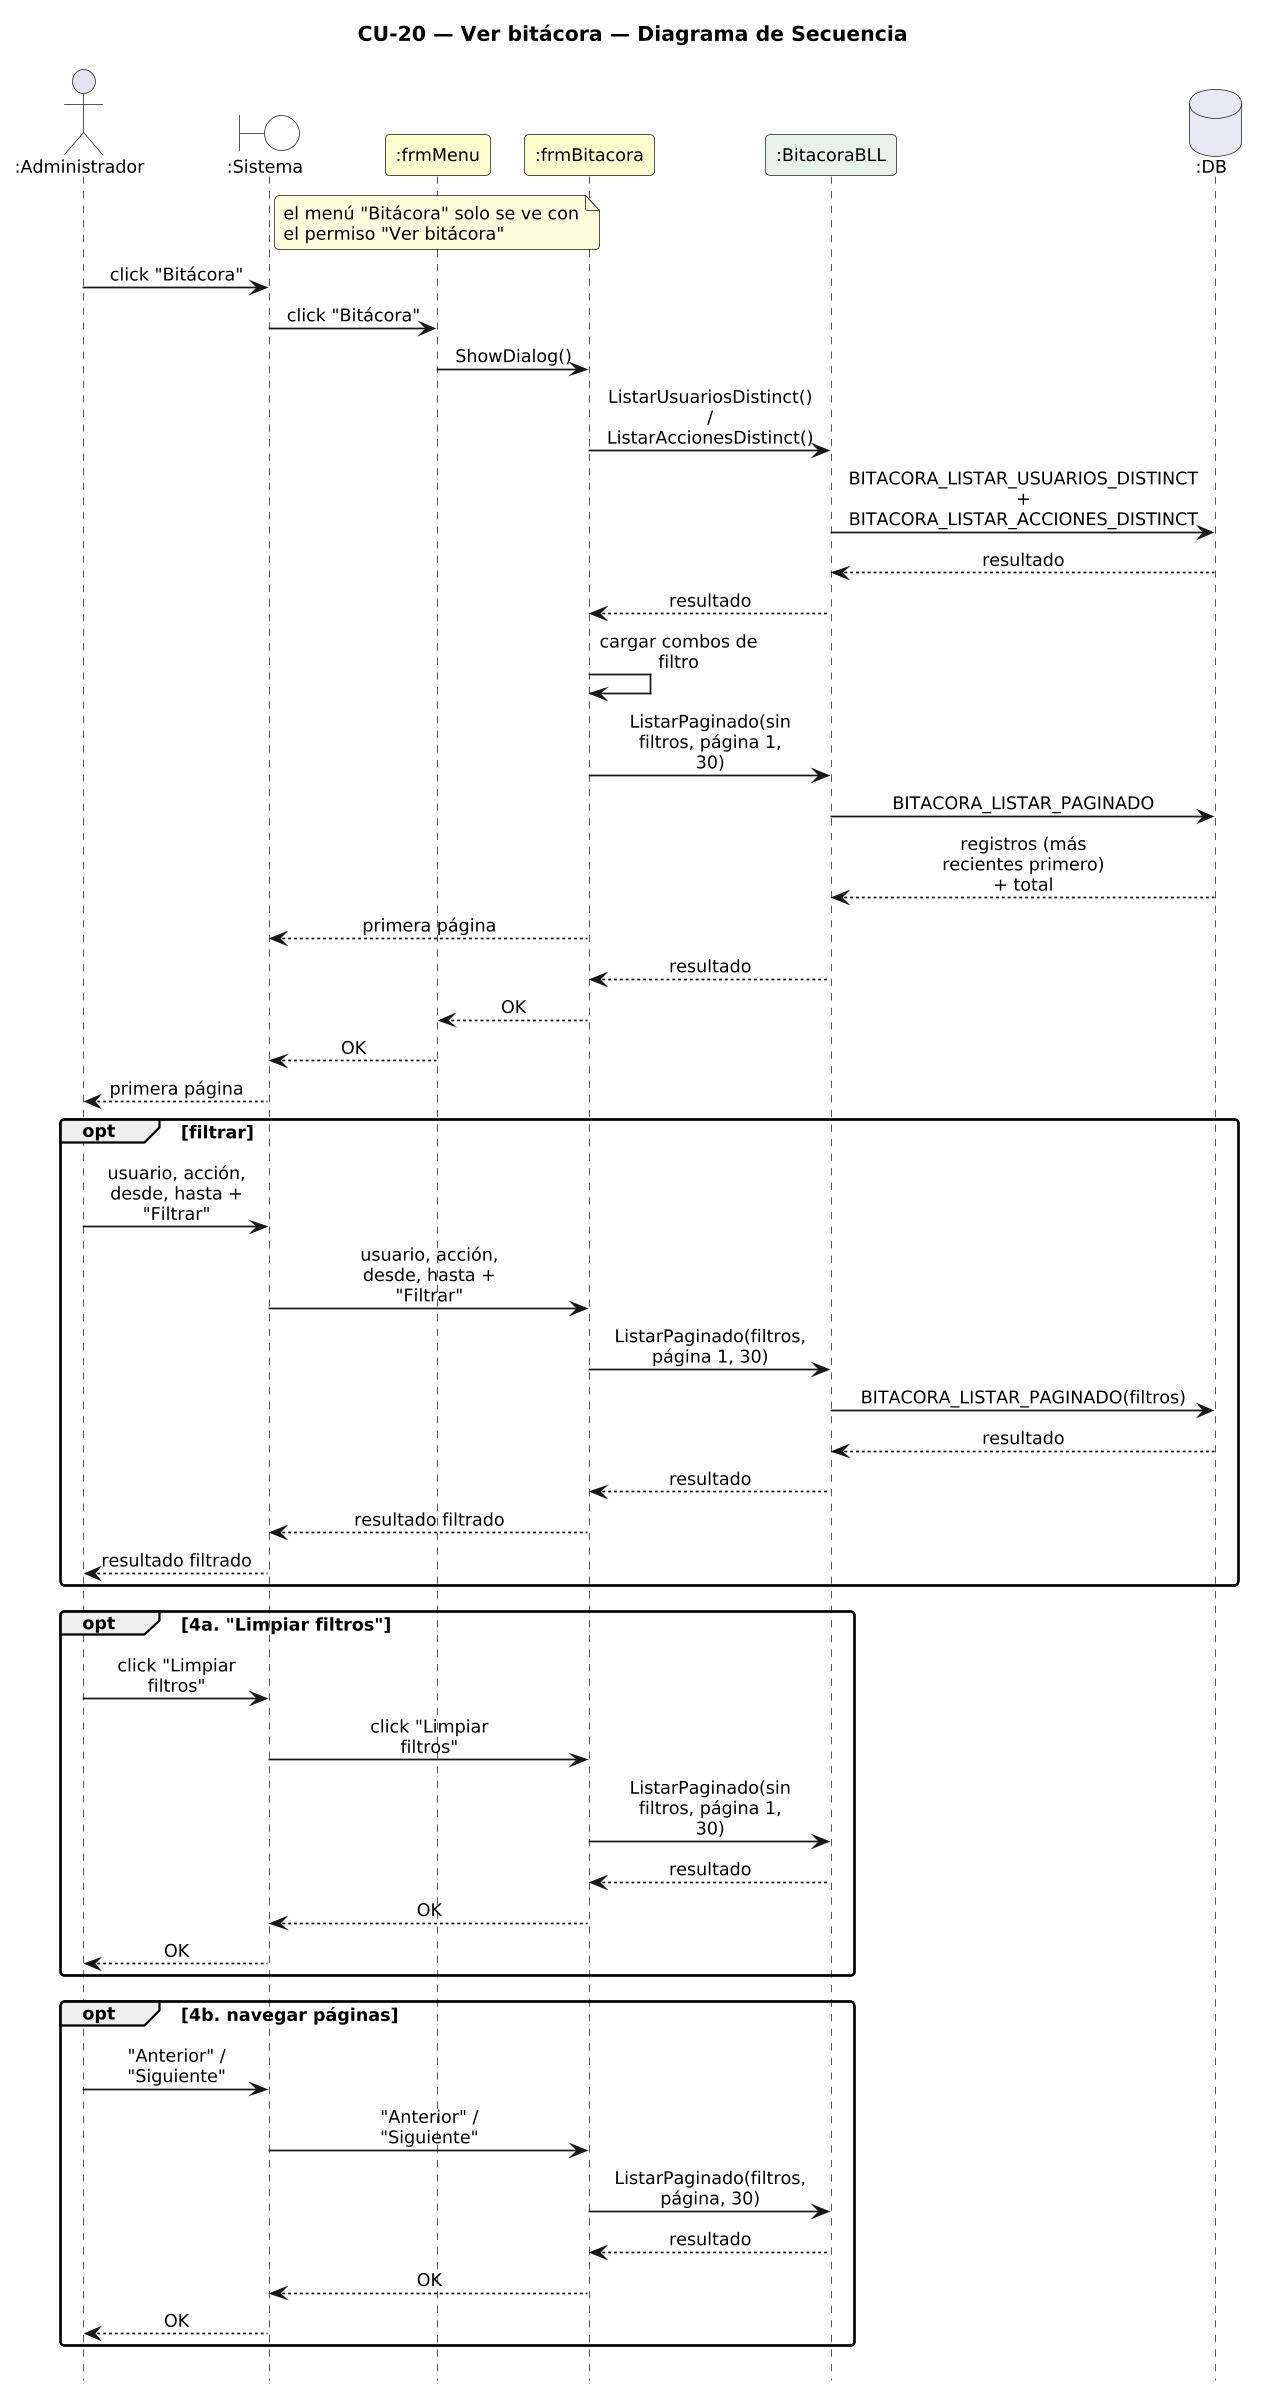

The diagram above was rendered by PlantUML. Its source (embedded in the PNG):
@startuml DiagramaSecuencia_CU20_VerBitacora

title CU-20 — Ver bitácora — Diagrama de Secuencia

skinparam shadowing false
skinparam roundcorner 6
skinparam sequenceArrowThickness 1.2
skinparam maxMessageSize 115
skinparam sequenceMessageAlign center
skinparam defaultFontSize 12
skinparam dpi 140
hide footbox

actor ":Administrador" as A
boundary ":Sistema" as SYS #FFFFFF
participant ":frmMenu" as M #FEFECE
participant ":frmBitacora" as F #FEFECE
participant ":BitacoraBLL" as B #E8F4E8
database ":DB" as DB #E8E8F4

note over M : el menú "Bitácora" solo se ve con\nel permiso "Ver bitácora"
A -> SYS : click "Bitácora"
SYS -> M : click "Bitácora"
M -> F : ShowDialog()
F -> B : ListarUsuariosDistinct() / ListarAccionesDistinct()
B -> DB : BITACORA_LISTAR_USUARIOS_DISTINCT\n+ BITACORA_LISTAR_ACCIONES_DISTINCT
DB --> B : resultado
B --> F : resultado
F -> F : cargar combos de filtro
F -> B : ListarPaginado(sin filtros, página 1, 30)
B -> DB : BITACORA_LISTAR_PAGINADO
DB --> B : registros (más recientes primero) + total
F --> SYS : primera página
B --> F : resultado
F --> M : OK
M --> SYS : OK
SYS --> A : primera página
opt filtrar
  A -> SYS : usuario, acción, desde, hasta + "Filtrar"
  SYS -> F : usuario, acción, desde, hasta + "Filtrar"
  F -> B : ListarPaginado(filtros, página 1, 30)
  B -> DB : BITACORA_LISTAR_PAGINADO(filtros)
  DB --> B : resultado
  B --> F : resultado
  F --> SYS : resultado filtrado
  SYS --> A : resultado filtrado
end
opt 4a. "Limpiar filtros"
  A -> SYS : click "Limpiar filtros"
  SYS -> F : click "Limpiar filtros"
  F -> B : ListarPaginado(sin filtros, página 1, 30)
  B --> F : resultado
  F --> SYS : OK
  SYS --> A : OK
end
opt 4b. navegar páginas
  A -> SYS : "Anterior" / "Siguiente"
  SYS -> F : "Anterior" / "Siguiente"
  F -> B : ListarPaginado(filtros, página, 30)
  B --> F : resultado
  F --> SYS : OK
  SYS --> A : OK
end

@enduml